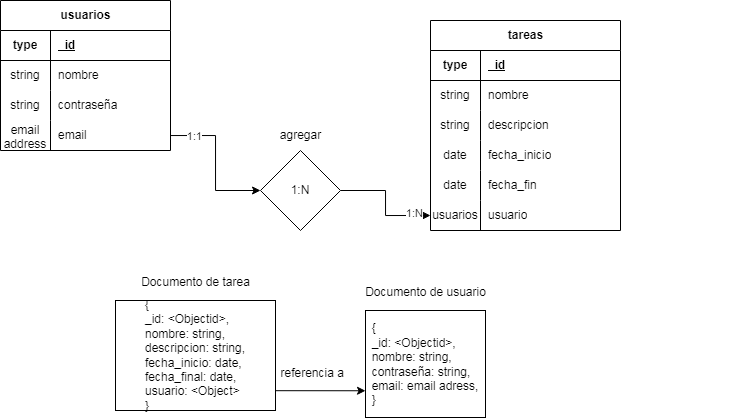

The diagram above was exported from draw.io. Its source (the exported page's mxGraphModel, read from the mxfile embedded in the PNG):
<mxGraphModel dx="1462" dy="390" grid="1" gridSize="10" guides="1" tooltips="1" connect="1" arrows="1" fold="1" page="1" pageScale="1" pageWidth="827" pageHeight="1169" math="0" shadow="0">
  <root>
    <mxCell id="0" />
    <mxCell id="1" parent="0" />
    <mxCell id="-MZNhz9lU1unlLA1QDgx-1" value="usuarios" style="shape=table;startSize=30;container=1;collapsible=1;childLayout=tableLayout;fixedRows=1;rowLines=0;fontStyle=1;align=center;resizeLast=1;html=1;" vertex="1" parent="1">
      <mxGeometry x="-330" y="70" width="170" height="150" as="geometry" />
    </mxCell>
    <mxCell id="-MZNhz9lU1unlLA1QDgx-2" value="" style="shape=tableRow;horizontal=0;startSize=0;swimlaneHead=0;swimlaneBody=0;fillColor=none;collapsible=0;dropTarget=0;points=[[0,0.5],[1,0.5]];portConstraint=eastwest;top=0;left=0;right=0;bottom=1;" vertex="1" parent="-MZNhz9lU1unlLA1QDgx-1">
      <mxGeometry y="30" width="170" height="30" as="geometry" />
    </mxCell>
    <mxCell id="-MZNhz9lU1unlLA1QDgx-3" value="type" style="shape=partialRectangle;connectable=0;fillColor=none;top=0;left=0;bottom=0;right=0;fontStyle=1;overflow=hidden;whiteSpace=wrap;html=1;" vertex="1" parent="-MZNhz9lU1unlLA1QDgx-2">
      <mxGeometry width="50" height="30" as="geometry">
        <mxRectangle width="50" height="30" as="alternateBounds" />
      </mxGeometry>
    </mxCell>
    <mxCell id="-MZNhz9lU1unlLA1QDgx-4" value="_id" style="shape=partialRectangle;connectable=0;fillColor=none;top=0;left=0;bottom=0;right=0;align=left;spacingLeft=6;fontStyle=5;overflow=hidden;whiteSpace=wrap;html=1;" vertex="1" parent="-MZNhz9lU1unlLA1QDgx-2">
      <mxGeometry x="50" width="120" height="30" as="geometry">
        <mxRectangle width="120" height="30" as="alternateBounds" />
      </mxGeometry>
    </mxCell>
    <mxCell id="-MZNhz9lU1unlLA1QDgx-5" value="" style="shape=tableRow;horizontal=0;startSize=0;swimlaneHead=0;swimlaneBody=0;fillColor=none;collapsible=0;dropTarget=0;points=[[0,0.5],[1,0.5]];portConstraint=eastwest;top=0;left=0;right=0;bottom=0;" vertex="1" parent="-MZNhz9lU1unlLA1QDgx-1">
      <mxGeometry y="60" width="170" height="30" as="geometry" />
    </mxCell>
    <mxCell id="-MZNhz9lU1unlLA1QDgx-6" value="string" style="shape=partialRectangle;connectable=0;fillColor=none;top=0;left=0;bottom=0;right=0;editable=1;overflow=hidden;whiteSpace=wrap;html=1;" vertex="1" parent="-MZNhz9lU1unlLA1QDgx-5">
      <mxGeometry width="50" height="30" as="geometry">
        <mxRectangle width="50" height="30" as="alternateBounds" />
      </mxGeometry>
    </mxCell>
    <mxCell id="-MZNhz9lU1unlLA1QDgx-7" value="nombre" style="shape=partialRectangle;connectable=0;fillColor=none;top=0;left=0;bottom=0;right=0;align=left;spacingLeft=6;overflow=hidden;whiteSpace=wrap;html=1;" vertex="1" parent="-MZNhz9lU1unlLA1QDgx-5">
      <mxGeometry x="50" width="120" height="30" as="geometry">
        <mxRectangle width="120" height="30" as="alternateBounds" />
      </mxGeometry>
    </mxCell>
    <mxCell id="-MZNhz9lU1unlLA1QDgx-8" value="" style="shape=tableRow;horizontal=0;startSize=0;swimlaneHead=0;swimlaneBody=0;fillColor=none;collapsible=0;dropTarget=0;points=[[0,0.5],[1,0.5]];portConstraint=eastwest;top=0;left=0;right=0;bottom=0;" vertex="1" parent="-MZNhz9lU1unlLA1QDgx-1">
      <mxGeometry y="90" width="170" height="30" as="geometry" />
    </mxCell>
    <mxCell id="-MZNhz9lU1unlLA1QDgx-9" value="string" style="shape=partialRectangle;connectable=0;fillColor=none;top=0;left=0;bottom=0;right=0;editable=1;overflow=hidden;whiteSpace=wrap;html=1;" vertex="1" parent="-MZNhz9lU1unlLA1QDgx-8">
      <mxGeometry width="50" height="30" as="geometry">
        <mxRectangle width="50" height="30" as="alternateBounds" />
      </mxGeometry>
    </mxCell>
    <mxCell id="-MZNhz9lU1unlLA1QDgx-10" value="contraseña" style="shape=partialRectangle;connectable=0;fillColor=none;top=0;left=0;bottom=0;right=0;align=left;spacingLeft=6;overflow=hidden;whiteSpace=wrap;html=1;" vertex="1" parent="-MZNhz9lU1unlLA1QDgx-8">
      <mxGeometry x="50" width="120" height="30" as="geometry">
        <mxRectangle width="120" height="30" as="alternateBounds" />
      </mxGeometry>
    </mxCell>
    <mxCell id="-MZNhz9lU1unlLA1QDgx-11" value="" style="shape=tableRow;horizontal=0;startSize=0;swimlaneHead=0;swimlaneBody=0;fillColor=none;collapsible=0;dropTarget=0;points=[[0,0.5],[1,0.5]];portConstraint=eastwest;top=0;left=0;right=0;bottom=0;" vertex="1" parent="-MZNhz9lU1unlLA1QDgx-1">
      <mxGeometry y="120" width="170" height="30" as="geometry" />
    </mxCell>
    <mxCell id="-MZNhz9lU1unlLA1QDgx-12" value="email address" style="shape=partialRectangle;connectable=0;fillColor=none;top=0;left=0;bottom=0;right=0;editable=1;overflow=hidden;whiteSpace=wrap;html=1;" vertex="1" parent="-MZNhz9lU1unlLA1QDgx-11">
      <mxGeometry width="50" height="30" as="geometry">
        <mxRectangle width="50" height="30" as="alternateBounds" />
      </mxGeometry>
    </mxCell>
    <mxCell id="-MZNhz9lU1unlLA1QDgx-13" value="email" style="shape=partialRectangle;connectable=0;fillColor=none;top=0;left=0;bottom=0;right=0;align=left;spacingLeft=6;overflow=hidden;whiteSpace=wrap;html=1;" vertex="1" parent="-MZNhz9lU1unlLA1QDgx-11">
      <mxGeometry x="50" width="120" height="30" as="geometry">
        <mxRectangle width="120" height="30" as="alternateBounds" />
      </mxGeometry>
    </mxCell>
    <mxCell id="-MZNhz9lU1unlLA1QDgx-14" value="" style="shape=tableRow;horizontal=0;startSize=0;swimlaneHead=0;swimlaneBody=0;fillColor=none;collapsible=0;dropTarget=0;points=[[0,0.5],[1,0.5]];portConstraint=eastwest;top=0;left=0;right=0;bottom=0;" vertex="1" parent="1">
      <mxGeometry x="220" y="250" width="190" height="30" as="geometry" />
    </mxCell>
    <mxCell id="-MZNhz9lU1unlLA1QDgx-15" value="" style="shape=partialRectangle;connectable=0;fillColor=none;top=0;left=0;bottom=0;right=0;editable=1;overflow=hidden;whiteSpace=wrap;html=1;" vertex="1" parent="-MZNhz9lU1unlLA1QDgx-14">
      <mxGeometry width="30" height="30" as="geometry">
        <mxRectangle width="30" height="30" as="alternateBounds" />
      </mxGeometry>
    </mxCell>
    <mxCell id="-MZNhz9lU1unlLA1QDgx-16" value="" style="shape=partialRectangle;connectable=0;fillColor=none;top=0;left=0;bottom=0;right=0;editable=1;overflow=hidden;whiteSpace=wrap;html=1;" vertex="1" parent="1">
      <mxGeometry x="220" y="250" width="30" height="30" as="geometry">
        <mxRectangle width="30" height="30" as="alternateBounds" />
      </mxGeometry>
    </mxCell>
    <mxCell id="-MZNhz9lU1unlLA1QDgx-17" value="tareas" style="shape=table;startSize=30;container=1;collapsible=1;childLayout=tableLayout;fixedRows=1;rowLines=0;fontStyle=1;align=center;resizeLast=1;html=1;" vertex="1" parent="1">
      <mxGeometry x="100" y="90" width="190" height="210" as="geometry" />
    </mxCell>
    <mxCell id="-MZNhz9lU1unlLA1QDgx-18" value="" style="shape=tableRow;horizontal=0;startSize=0;swimlaneHead=0;swimlaneBody=0;fillColor=none;collapsible=0;dropTarget=0;points=[[0,0.5],[1,0.5]];portConstraint=eastwest;top=0;left=0;right=0;bottom=1;" vertex="1" parent="-MZNhz9lU1unlLA1QDgx-17">
      <mxGeometry y="30" width="190" height="30" as="geometry" />
    </mxCell>
    <mxCell id="-MZNhz9lU1unlLA1QDgx-19" value="type" style="shape=partialRectangle;connectable=0;fillColor=none;top=0;left=0;bottom=0;right=0;fontStyle=1;overflow=hidden;whiteSpace=wrap;html=1;" vertex="1" parent="-MZNhz9lU1unlLA1QDgx-18">
      <mxGeometry width="49.99999999999977" height="30" as="geometry">
        <mxRectangle width="49.99999999999977" height="30" as="alternateBounds" />
      </mxGeometry>
    </mxCell>
    <mxCell id="-MZNhz9lU1unlLA1QDgx-20" value="_id" style="shape=partialRectangle;connectable=0;fillColor=none;top=0;left=0;bottom=0;right=0;align=left;spacingLeft=6;fontStyle=5;overflow=hidden;whiteSpace=wrap;html=1;" vertex="1" parent="-MZNhz9lU1unlLA1QDgx-18">
      <mxGeometry x="49.99999999999977" width="140.00000000000023" height="30" as="geometry">
        <mxRectangle width="140.00000000000023" height="30" as="alternateBounds" />
      </mxGeometry>
    </mxCell>
    <mxCell id="-MZNhz9lU1unlLA1QDgx-21" value="" style="shape=tableRow;horizontal=0;startSize=0;swimlaneHead=0;swimlaneBody=0;fillColor=none;collapsible=0;dropTarget=0;points=[[0,0.5],[1,0.5]];portConstraint=eastwest;top=0;left=0;right=0;bottom=0;" vertex="1" parent="-MZNhz9lU1unlLA1QDgx-17">
      <mxGeometry y="60" width="190" height="30" as="geometry" />
    </mxCell>
    <mxCell id="-MZNhz9lU1unlLA1QDgx-22" value="string" style="shape=partialRectangle;connectable=0;fillColor=none;top=0;left=0;bottom=0;right=0;editable=1;overflow=hidden;whiteSpace=wrap;html=1;" vertex="1" parent="-MZNhz9lU1unlLA1QDgx-21">
      <mxGeometry width="49.99999999999977" height="30" as="geometry">
        <mxRectangle width="49.99999999999977" height="30" as="alternateBounds" />
      </mxGeometry>
    </mxCell>
    <mxCell id="-MZNhz9lU1unlLA1QDgx-23" value="nombre" style="shape=partialRectangle;connectable=0;fillColor=none;top=0;left=0;bottom=0;right=0;align=left;spacingLeft=6;overflow=hidden;whiteSpace=wrap;html=1;" vertex="1" parent="-MZNhz9lU1unlLA1QDgx-21">
      <mxGeometry x="49.99999999999977" width="140.00000000000023" height="30" as="geometry">
        <mxRectangle width="140.00000000000023" height="30" as="alternateBounds" />
      </mxGeometry>
    </mxCell>
    <mxCell id="-MZNhz9lU1unlLA1QDgx-24" value="" style="shape=tableRow;horizontal=0;startSize=0;swimlaneHead=0;swimlaneBody=0;fillColor=none;collapsible=0;dropTarget=0;points=[[0,0.5],[1,0.5]];portConstraint=eastwest;top=0;left=0;right=0;bottom=0;" vertex="1" parent="-MZNhz9lU1unlLA1QDgx-17">
      <mxGeometry y="90" width="190" height="30" as="geometry" />
    </mxCell>
    <mxCell id="-MZNhz9lU1unlLA1QDgx-25" value="string" style="shape=partialRectangle;connectable=0;fillColor=none;top=0;left=0;bottom=0;right=0;editable=1;overflow=hidden;whiteSpace=wrap;html=1;" vertex="1" parent="-MZNhz9lU1unlLA1QDgx-24">
      <mxGeometry width="49.99999999999977" height="30" as="geometry">
        <mxRectangle width="49.99999999999977" height="30" as="alternateBounds" />
      </mxGeometry>
    </mxCell>
    <mxCell id="-MZNhz9lU1unlLA1QDgx-26" value="descripcion" style="shape=partialRectangle;connectable=0;fillColor=none;top=0;left=0;bottom=0;right=0;align=left;spacingLeft=6;overflow=hidden;whiteSpace=wrap;html=1;" vertex="1" parent="-MZNhz9lU1unlLA1QDgx-24">
      <mxGeometry x="49.99999999999977" width="140.00000000000023" height="30" as="geometry">
        <mxRectangle width="140.00000000000023" height="30" as="alternateBounds" />
      </mxGeometry>
    </mxCell>
    <mxCell id="-MZNhz9lU1unlLA1QDgx-27" value="" style="shape=tableRow;horizontal=0;startSize=0;swimlaneHead=0;swimlaneBody=0;fillColor=none;collapsible=0;dropTarget=0;points=[[0,0.5],[1,0.5]];portConstraint=eastwest;top=0;left=0;right=0;bottom=0;" vertex="1" parent="-MZNhz9lU1unlLA1QDgx-17">
      <mxGeometry y="120" width="190" height="30" as="geometry" />
    </mxCell>
    <mxCell id="-MZNhz9lU1unlLA1QDgx-28" value="date" style="shape=partialRectangle;connectable=0;fillColor=none;top=0;left=0;bottom=0;right=0;editable=1;overflow=hidden;whiteSpace=wrap;html=1;" vertex="1" parent="-MZNhz9lU1unlLA1QDgx-27">
      <mxGeometry width="49.99999999999977" height="30" as="geometry">
        <mxRectangle width="49.99999999999977" height="30" as="alternateBounds" />
      </mxGeometry>
    </mxCell>
    <mxCell id="-MZNhz9lU1unlLA1QDgx-29" value="fecha_inicio" style="shape=partialRectangle;connectable=0;fillColor=none;top=0;left=0;bottom=0;right=0;align=left;spacingLeft=6;overflow=hidden;whiteSpace=wrap;html=1;" vertex="1" parent="-MZNhz9lU1unlLA1QDgx-27">
      <mxGeometry x="49.99999999999977" width="140.00000000000023" height="30" as="geometry">
        <mxRectangle width="140.00000000000023" height="30" as="alternateBounds" />
      </mxGeometry>
    </mxCell>
    <mxCell id="-MZNhz9lU1unlLA1QDgx-30" style="shape=tableRow;horizontal=0;startSize=0;swimlaneHead=0;swimlaneBody=0;fillColor=none;collapsible=0;dropTarget=0;points=[[0,0.5],[1,0.5]];portConstraint=eastwest;top=0;left=0;right=0;bottom=0;" vertex="1" parent="-MZNhz9lU1unlLA1QDgx-17">
      <mxGeometry y="150" width="190" height="30" as="geometry" />
    </mxCell>
    <mxCell id="-MZNhz9lU1unlLA1QDgx-31" value="date" style="shape=partialRectangle;connectable=0;fillColor=none;top=0;left=0;bottom=0;right=0;editable=1;overflow=hidden;whiteSpace=wrap;html=1;" vertex="1" parent="-MZNhz9lU1unlLA1QDgx-30">
      <mxGeometry width="49.99999999999977" height="30" as="geometry">
        <mxRectangle width="49.99999999999977" height="30" as="alternateBounds" />
      </mxGeometry>
    </mxCell>
    <mxCell id="-MZNhz9lU1unlLA1QDgx-32" value="fecha_fin" style="shape=partialRectangle;connectable=0;fillColor=none;top=0;left=0;bottom=0;right=0;align=left;spacingLeft=6;overflow=hidden;whiteSpace=wrap;html=1;" vertex="1" parent="-MZNhz9lU1unlLA1QDgx-30">
      <mxGeometry x="49.99999999999977" width="140.00000000000023" height="30" as="geometry">
        <mxRectangle width="140.00000000000023" height="30" as="alternateBounds" />
      </mxGeometry>
    </mxCell>
    <mxCell id="-MZNhz9lU1unlLA1QDgx-33" style="shape=tableRow;horizontal=0;startSize=0;swimlaneHead=0;swimlaneBody=0;fillColor=none;collapsible=0;dropTarget=0;points=[[0,0.5],[1,0.5]];portConstraint=eastwest;top=0;left=0;right=0;bottom=0;" vertex="1" parent="-MZNhz9lU1unlLA1QDgx-17">
      <mxGeometry y="180" width="190" height="30" as="geometry" />
    </mxCell>
    <mxCell id="-MZNhz9lU1unlLA1QDgx-34" value="usuarios" style="shape=partialRectangle;connectable=0;fillColor=none;top=0;left=0;bottom=0;right=0;editable=1;overflow=hidden;whiteSpace=wrap;html=1;" vertex="1" parent="-MZNhz9lU1unlLA1QDgx-33">
      <mxGeometry width="49.99999999999977" height="30" as="geometry">
        <mxRectangle width="49.99999999999977" height="30" as="alternateBounds" />
      </mxGeometry>
    </mxCell>
    <mxCell id="-MZNhz9lU1unlLA1QDgx-35" value="usuario" style="shape=partialRectangle;connectable=0;fillColor=none;top=0;left=0;bottom=0;right=0;align=left;spacingLeft=6;overflow=hidden;whiteSpace=wrap;html=1;" vertex="1" parent="-MZNhz9lU1unlLA1QDgx-33">
      <mxGeometry x="49.99999999999977" width="140.00000000000023" height="30" as="geometry">
        <mxRectangle width="140.00000000000023" height="30" as="alternateBounds" />
      </mxGeometry>
    </mxCell>
    <mxCell id="-MZNhz9lU1unlLA1QDgx-36" value="agregar" style="text;html=1;align=center;verticalAlign=middle;resizable=0;points=[];autosize=1;strokeColor=none;fillColor=none;" vertex="1" parent="1">
      <mxGeometry x="-60" y="190" width="60" height="30" as="geometry" />
    </mxCell>
    <mxCell id="-MZNhz9lU1unlLA1QDgx-37" style="edgeStyle=orthogonalEdgeStyle;rounded=0;orthogonalLoop=1;jettySize=auto;html=1;entryX=0;entryY=0.5;entryDx=0;entryDy=0;" edge="1" parent="1" source="-MZNhz9lU1unlLA1QDgx-39" target="-MZNhz9lU1unlLA1QDgx-33">
      <mxGeometry relative="1" as="geometry" />
    </mxCell>
    <mxCell id="-MZNhz9lU1unlLA1QDgx-38" value="1:N" style="edgeLabel;html=1;align=center;verticalAlign=middle;resizable=0;points=[];" vertex="1" connectable="0" parent="-MZNhz9lU1unlLA1QDgx-37">
      <mxGeometry x="0.7043" y="2" relative="1" as="geometry">
        <mxPoint as="offset" />
      </mxGeometry>
    </mxCell>
    <mxCell id="-MZNhz9lU1unlLA1QDgx-39" value="1:N" style="rhombus;whiteSpace=wrap;html=1;" vertex="1" parent="1">
      <mxGeometry x="-70" y="220" width="80" height="80" as="geometry" />
    </mxCell>
    <mxCell id="-MZNhz9lU1unlLA1QDgx-40" style="edgeStyle=orthogonalEdgeStyle;rounded=0;orthogonalLoop=1;jettySize=auto;html=1;entryX=0;entryY=0.5;entryDx=0;entryDy=0;" edge="1" parent="1" source="-MZNhz9lU1unlLA1QDgx-11" target="-MZNhz9lU1unlLA1QDgx-39">
      <mxGeometry relative="1" as="geometry" />
    </mxCell>
    <mxCell id="-MZNhz9lU1unlLA1QDgx-41" value="1:1" style="edgeLabel;html=1;align=center;verticalAlign=middle;resizable=0;points=[];" vertex="1" connectable="0" parent="-MZNhz9lU1unlLA1QDgx-40">
      <mxGeometry x="-0.669" y="-1" relative="1" as="geometry">
        <mxPoint as="offset" />
      </mxGeometry>
    </mxCell>
    <mxCell id="-MZNhz9lU1unlLA1QDgx-42" value="&lt;div style=&quot;text-align: justify;&quot;&gt;&lt;span style=&quot;background-color: initial;&quot;&gt;{&lt;/span&gt;&lt;/div&gt;&lt;div style=&quot;text-align: justify;&quot;&gt;_id: &amp;lt;Objectid&amp;gt;,&lt;/div&gt;&lt;div style=&quot;text-align: justify;&quot;&gt;nombre: string,&lt;/div&gt;&lt;div style=&quot;text-align: justify;&quot;&gt;contraseña: string,&lt;/div&gt;&lt;div&gt;&lt;div style=&quot;text-align: justify;&quot;&gt;&lt;span style=&quot;background-color: initial;&quot;&gt;email: email adress,&lt;/span&gt;&lt;/div&gt;&lt;div style=&quot;text-align: justify;&quot;&gt;}&lt;/div&gt;&lt;/div&gt;" style="rounded=0;whiteSpace=wrap;html=1;" vertex="1" parent="1">
      <mxGeometry x="35" y="380" width="120" height="107" as="geometry" />
    </mxCell>
    <mxCell id="-MZNhz9lU1unlLA1QDgx-43" value="&lt;div style=&quot;text-align: justify;&quot;&gt;&lt;span style=&quot;background-color: initial;&quot;&gt;{&lt;/span&gt;&lt;/div&gt;&lt;div style=&quot;text-align: justify;&quot;&gt;_id: &amp;lt;Objectid&amp;gt;,&lt;/div&gt;&lt;div style=&quot;text-align: justify;&quot;&gt;nombre: string,&lt;/div&gt;&lt;div&gt;&lt;div style=&quot;text-align: justify;&quot;&gt;descripcion: string,&lt;/div&gt;&lt;/div&gt;&lt;div style=&quot;text-align: justify;&quot;&gt;fecha_inicio: date,&lt;/div&gt;&lt;div style=&quot;text-align: justify;&quot;&gt;fecha_final: date,&lt;/div&gt;&lt;div style=&quot;text-align: justify;&quot;&gt;usuario: &amp;lt;Object&amp;gt;&lt;/div&gt;&lt;div style=&quot;text-align: justify;&quot;&gt;}&lt;/div&gt;" style="rounded=0;whiteSpace=wrap;html=1;" vertex="1" parent="1">
      <mxGeometry x="-215" y="370" width="160" height="110" as="geometry" />
    </mxCell>
    <mxCell id="-MZNhz9lU1unlLA1QDgx-44" value="&lt;font style=&quot;font-size: 12px;&quot;&gt;Documento de usuario&lt;/font&gt;" style="text;html=1;align=center;verticalAlign=middle;resizable=0;points=[];autosize=1;strokeColor=none;fillColor=none;fontSize=18;" vertex="1" parent="1">
      <mxGeometry x="25" y="340" width="140" height="40" as="geometry" />
    </mxCell>
    <mxCell id="-MZNhz9lU1unlLA1QDgx-45" value="&lt;font style=&quot;font-size: 12px;&quot;&gt;Documento de tarea&lt;/font&gt;" style="text;html=1;align=center;verticalAlign=middle;resizable=0;points=[];autosize=1;strokeColor=none;fillColor=none;fontSize=18;" vertex="1" parent="1">
      <mxGeometry x="-200" y="330" width="130" height="40" as="geometry" />
    </mxCell>
    <mxCell id="-MZNhz9lU1unlLA1QDgx-46" value="&amp;nbsp;referencia a" style="text;html=1;align=center;verticalAlign=middle;resizable=0;points=[];autosize=1;strokeColor=none;fillColor=none;" vertex="1" parent="1">
      <mxGeometry x="-65" y="428" width="90" height="30" as="geometry" />
    </mxCell>
    <mxCell id="-MZNhz9lU1unlLA1QDgx-47" value="" style="endArrow=classic;html=1;rounded=0;exitX=1.002;exitY=0.82;exitDx=0;exitDy=0;exitPerimeter=0;entryX=0;entryY=0.75;entryDx=0;entryDy=0;" edge="1" parent="1" source="-MZNhz9lU1unlLA1QDgx-43" target="-MZNhz9lU1unlLA1QDgx-42">
      <mxGeometry width="50" height="50" relative="1" as="geometry">
        <mxPoint x="45" y="500" as="sourcePoint" />
        <mxPoint x="20" y="460" as="targetPoint" />
      </mxGeometry>
    </mxCell>
  </root>
</mxGraphModel>